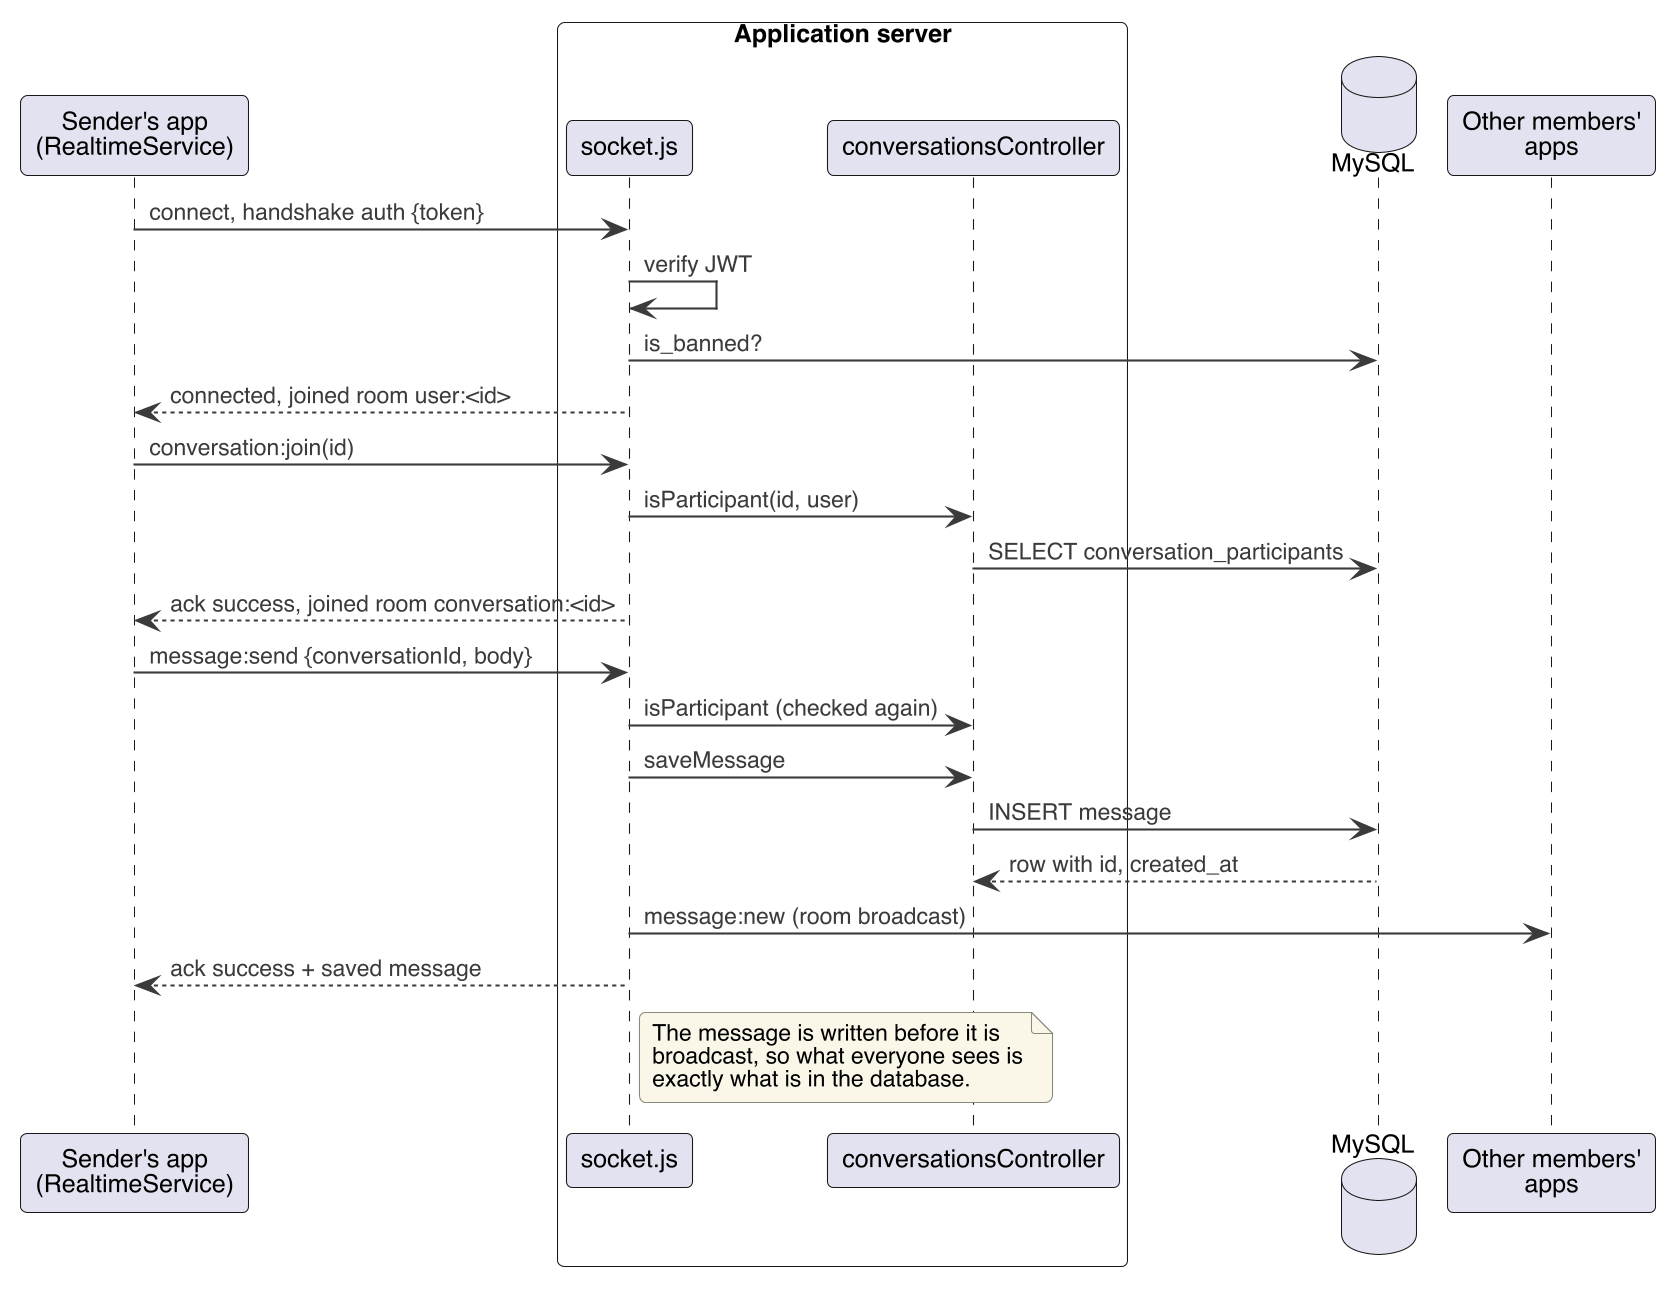

The diagram above was rendered by PlantUML. Its source (embedded in the PNG):
@startuml sequence_chat
skinparamlocked dpi 200
!include skin.iuml
skinparam sequenceMessageAlign left
skinparam responseMessageBelowArrow true

participant "Sender's app\n(RealtimeService)" as A
box "Application server" #FAFAF8
  participant "socket.js" as SK
  participant "conversationsController" as CC
end box
database "MySQL" as DB
participant "Other members'\napps" as B

A -> SK : connect, handshake auth {token}
SK -> SK : verify JWT
SK -> DB : is_banned?
SK --> A : connected, joined room user:<id>
A -> SK : conversation:join(id)
SK -> CC : isParticipant(id, user)
CC -> DB : SELECT conversation_participants
SK --> A : ack success, joined room conversation:<id>

A -> SK : message:send {conversationId, body}
SK -> CC : isParticipant (checked again)
SK -> CC : saveMessage
CC -> DB : INSERT message
DB --> CC : row with id, created_at
SK -> B : message:new (room broadcast)
SK --> A : ack success + saved message
note right of SK
  The message is written before it is
  broadcast, so what everyone sees is
  exactly what is in the database.
end note
@enduml